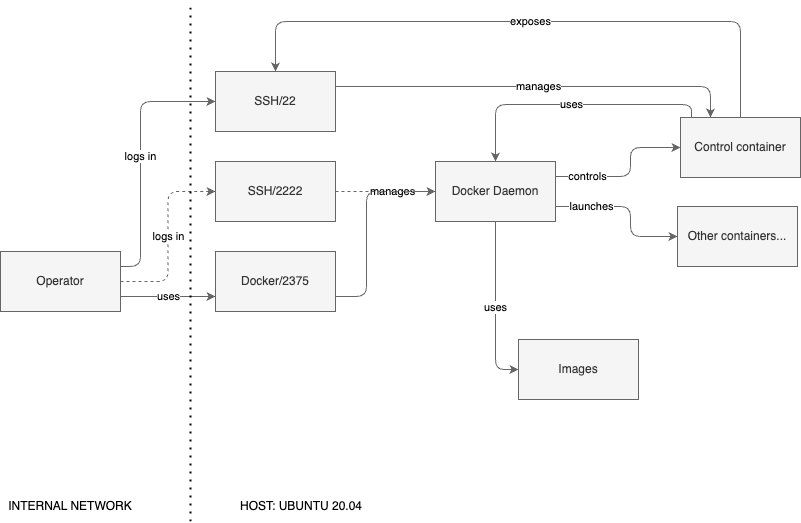

The diagram above was exported from draw.io. Its source (the exported page's mxGraphModel, read from the mxfile embedded in the PNG):
<mxGraphModel dx="1026" dy="601" grid="0" gridSize="10" guides="1" tooltips="1" connect="1" arrows="1" fold="1" page="1" pageScale="1" pageWidth="850" pageHeight="1100" background="#ffffff" math="0" shadow="0">
  <root>
    <mxCell id="0" />
    <mxCell id="1" parent="0" />
    <mxCell id="2NWGqmnn4zxtyY19K0W4-19" value="uses" style="edgeStyle=orthogonalEdgeStyle;rounded=0;orthogonalLoop=1;jettySize=auto;html=1;entryX=0;entryY=0.75;entryDx=0;entryDy=0;exitX=1;exitY=0.75;exitDx=0;exitDy=0;fillColor=#f5f5f5;strokeColor=#666666;" parent="1" source="2NWGqmnn4zxtyY19K0W4-1" target="2NWGqmnn4zxtyY19K0W4-5" edge="1">
      <mxGeometry relative="1" as="geometry" />
    </mxCell>
    <mxCell id="2NWGqmnn4zxtyY19K0W4-21" value="logs in" style="edgeStyle=orthogonalEdgeStyle;rounded=1;orthogonalLoop=1;jettySize=auto;html=1;entryX=0;entryY=0.5;entryDx=0;entryDy=0;curved=0;exitX=1;exitY=0.25;exitDx=0;exitDy=0;fillColor=#f5f5f5;strokeColor=#666666;" parent="1" source="2NWGqmnn4zxtyY19K0W4-1" target="2NWGqmnn4zxtyY19K0W4-3" edge="1">
      <mxGeometry relative="1" as="geometry">
        <Array as="points">
          <mxPoint x="150" y="285" />
          <mxPoint x="150" y="120" />
        </Array>
      </mxGeometry>
    </mxCell>
    <mxCell id="2NWGqmnn4zxtyY19K0W4-27" value="logs in" style="edgeStyle=orthogonalEdgeStyle;rounded=1;orthogonalLoop=1;jettySize=auto;html=1;entryX=0;entryY=0.5;entryDx=0;entryDy=0;curved=0;dashed=1;fillColor=#f5f5f5;strokeColor=#666666;" parent="1" source="2NWGqmnn4zxtyY19K0W4-1" target="2NWGqmnn4zxtyY19K0W4-26" edge="1">
      <mxGeometry relative="1" as="geometry" />
    </mxCell>
    <mxCell id="2NWGqmnn4zxtyY19K0W4-1" value="Operator" style="rounded=0;whiteSpace=wrap;html=1;fillColor=#f5f5f5;strokeColor=#666666;fontColor=#333333;" parent="1" vertex="1">
      <mxGeometry x="10" y="270" width="120" height="60" as="geometry" />
    </mxCell>
    <mxCell id="2NWGqmnn4zxtyY19K0W4-30" value="manages" style="edgeStyle=orthogonalEdgeStyle;rounded=1;orthogonalLoop=1;jettySize=auto;html=1;entryX=0.25;entryY=0;entryDx=0;entryDy=0;exitX=1;exitY=0.25;exitDx=0;exitDy=0;curved=0;fillColor=#f5f5f5;strokeColor=#666666;" parent="1" source="2NWGqmnn4zxtyY19K0W4-3" target="2NWGqmnn4zxtyY19K0W4-7" edge="1">
      <mxGeometry relative="1" as="geometry">
        <Array as="points">
          <mxPoint x="720" y="105" />
        </Array>
        <mxPoint as="offset" />
      </mxGeometry>
    </mxCell>
    <mxCell id="2NWGqmnn4zxtyY19K0W4-3" value="SSH/22" style="rounded=0;whiteSpace=wrap;html=1;fillColor=#f5f5f5;strokeColor=#666666;fontColor=#333333;" parent="1" vertex="1">
      <mxGeometry x="225" y="90" width="120" height="60" as="geometry" />
    </mxCell>
    <mxCell id="2NWGqmnn4zxtyY19K0W4-17" value="manages" style="edgeStyle=orthogonalEdgeStyle;rounded=1;orthogonalLoop=1;jettySize=auto;html=1;entryX=0;entryY=0.5;entryDx=0;entryDy=0;curved=0;fillColor=#f5f5f5;strokeColor=#666666;exitX=1;exitY=0.75;exitDx=0;exitDy=0;" parent="1" source="2NWGqmnn4zxtyY19K0W4-5" target="2NWGqmnn4zxtyY19K0W4-6" edge="1">
      <mxGeometry x="0.5789" relative="1" as="geometry">
        <Array as="points">
          <mxPoint x="376" y="315" />
          <mxPoint x="376" y="210" />
        </Array>
        <mxPoint as="offset" />
      </mxGeometry>
    </mxCell>
    <mxCell id="2NWGqmnn4zxtyY19K0W4-5" value="Docker/2375" style="rounded=0;whiteSpace=wrap;html=1;fillColor=#f5f5f5;strokeColor=#666666;fontColor=#333333;" parent="1" vertex="1">
      <mxGeometry x="225" y="270" width="120" height="60" as="geometry" />
    </mxCell>
    <mxCell id="2NWGqmnn4zxtyY19K0W4-12" value="controls" style="edgeStyle=orthogonalEdgeStyle;rounded=1;orthogonalLoop=1;jettySize=auto;html=1;entryX=0;entryY=0.5;entryDx=0;entryDy=0;curved=0;fillColor=#f5f5f5;strokeColor=#666666;exitX=1;exitY=0.25;exitDx=0;exitDy=0;" parent="1" source="2NWGqmnn4zxtyY19K0W4-6" target="2NWGqmnn4zxtyY19K0W4-7" edge="1">
      <mxGeometry x="-0.5789" relative="1" as="geometry">
        <Array as="points">
          <mxPoint x="640" y="195" />
          <mxPoint x="640" y="166" />
        </Array>
        <mxPoint as="offset" />
      </mxGeometry>
    </mxCell>
    <mxCell id="2NWGqmnn4zxtyY19K0W4-14" value="launches" style="edgeStyle=orthogonalEdgeStyle;rounded=1;orthogonalLoop=1;jettySize=auto;html=1;entryX=0;entryY=0.5;entryDx=0;entryDy=0;curved=0;fillColor=#f5f5f5;strokeColor=#666666;" parent="1" source="2NWGqmnn4zxtyY19K0W4-6" target="2NWGqmnn4zxtyY19K0W4-10" edge="1">
      <mxGeometry x="-0.5254" relative="1" as="geometry">
        <Array as="points">
          <mxPoint x="640" y="225" />
          <mxPoint x="640" y="255" />
        </Array>
        <mxPoint as="offset" />
      </mxGeometry>
    </mxCell>
    <mxCell id="2NWGqmnn4zxtyY19K0W4-69" value="uses" style="edgeStyle=orthogonalEdgeStyle;rounded=1;orthogonalLoop=1;jettySize=auto;html=1;entryX=0;entryY=0.5;entryDx=0;entryDy=0;exitX=0.5;exitY=1;exitDx=0;exitDy=0;curved=0;fillColor=#f5f5f5;strokeColor=#666666;" parent="1" source="2NWGqmnn4zxtyY19K0W4-6" target="2NWGqmnn4zxtyY19K0W4-68" edge="1">
      <mxGeometry relative="1" as="geometry" />
    </mxCell>
    <mxCell id="2NWGqmnn4zxtyY19K0W4-6" value="Docker Daemon" style="rounded=0;whiteSpace=wrap;html=1;fillColor=#f5f5f5;strokeColor=#666666;fontColor=#333333;" parent="1" vertex="1">
      <mxGeometry x="445" y="180" width="120" height="60" as="geometry" />
    </mxCell>
    <mxCell id="2NWGqmnn4zxtyY19K0W4-18" value="exposes" style="edgeStyle=orthogonalEdgeStyle;rounded=1;orthogonalLoop=1;jettySize=auto;html=1;curved=0;exitX=0.5;exitY=0;exitDx=0;exitDy=0;entryX=0.5;entryY=0;entryDx=0;entryDy=0;fillColor=#f5f5f5;strokeColor=#666666;" parent="1" source="2NWGqmnn4zxtyY19K0W4-7" target="2NWGqmnn4zxtyY19K0W4-3" edge="1">
      <mxGeometry relative="1" as="geometry">
        <mxPoint x="250" y="90" as="targetPoint" />
        <Array as="points">
          <mxPoint x="750" y="40" />
          <mxPoint x="285" y="40" />
        </Array>
      </mxGeometry>
    </mxCell>
    <mxCell id="BC2gtGaCLfruJRNmxRTg-1" value="uses" style="edgeStyle=orthogonalEdgeStyle;rounded=1;orthogonalLoop=1;jettySize=auto;html=1;exitX=0.092;exitY=0;exitDx=0;exitDy=0;entryX=0.5;entryY=0;entryDx=0;entryDy=0;curved=0;exitPerimeter=0;fillColor=#f5f5f5;strokeColor=#666666;" edge="1" parent="1" source="2NWGqmnn4zxtyY19K0W4-7" target="2NWGqmnn4zxtyY19K0W4-6">
      <mxGeometry relative="1" as="geometry">
        <Array as="points">
          <mxPoint x="701" y="123" />
          <mxPoint x="505" y="123" />
        </Array>
      </mxGeometry>
    </mxCell>
    <mxCell id="2NWGqmnn4zxtyY19K0W4-7" value="Control container" style="rounded=0;whiteSpace=wrap;html=1;fillColor=#f5f5f5;strokeColor=#666666;fontColor=#333333;" parent="1" vertex="1">
      <mxGeometry x="690" y="136" width="120" height="60" as="geometry" />
    </mxCell>
    <mxCell id="2NWGqmnn4zxtyY19K0W4-10" value="Other containers..." style="rounded=0;whiteSpace=wrap;html=1;fillColor=#f5f5f5;strokeColor=#666666;fontColor=#333333;" parent="1" vertex="1">
      <mxGeometry x="687" y="225" width="120" height="60" as="geometry" />
    </mxCell>
    <mxCell id="2NWGqmnn4zxtyY19K0W4-23" value="" style="endArrow=none;dashed=1;html=1;dashPattern=1 3;strokeWidth=2;rounded=0;" parent="1" edge="1">
      <mxGeometry width="50" height="50" relative="1" as="geometry">
        <mxPoint x="200" y="540" as="sourcePoint" />
        <mxPoint x="200" y="20" as="targetPoint" />
      </mxGeometry>
    </mxCell>
    <mxCell id="2NWGqmnn4zxtyY19K0W4-24" value="HOST: UBUNTU 20.04" style="text;html=1;align=center;verticalAlign=middle;whiteSpace=wrap;rounded=0;" parent="1" vertex="1">
      <mxGeometry x="246" y="510" width="130" height="30" as="geometry" />
    </mxCell>
    <mxCell id="2NWGqmnn4zxtyY19K0W4-25" value="INTERNAL NETWORK" style="text;html=1;align=center;verticalAlign=middle;whiteSpace=wrap;rounded=0;" parent="1" vertex="1">
      <mxGeometry x="10" y="510" width="140" height="30" as="geometry" />
    </mxCell>
    <mxCell id="2NWGqmnn4zxtyY19K0W4-28" style="edgeStyle=orthogonalEdgeStyle;rounded=0;orthogonalLoop=1;jettySize=auto;html=1;entryX=0;entryY=0.5;entryDx=0;entryDy=0;dashed=1;fillColor=#f5f5f5;strokeColor=#666666;" parent="1" source="2NWGqmnn4zxtyY19K0W4-26" target="2NWGqmnn4zxtyY19K0W4-6" edge="1">
      <mxGeometry relative="1" as="geometry" />
    </mxCell>
    <mxCell id="2NWGqmnn4zxtyY19K0W4-26" value="SSH/2222" style="rounded=0;whiteSpace=wrap;html=1;fillColor=#f5f5f5;fontColor=#333333;strokeColor=#666666;" parent="1" vertex="1">
      <mxGeometry x="225" y="180" width="120" height="60" as="geometry" />
    </mxCell>
    <mxCell id="2NWGqmnn4zxtyY19K0W4-68" value="Images" style="rounded=0;whiteSpace=wrap;html=1;fillColor=#f5f5f5;strokeColor=#666666;fontColor=#333333;" parent="1" vertex="1">
      <mxGeometry x="528" y="358" width="120" height="60" as="geometry" />
    </mxCell>
  </root>
</mxGraphModel>